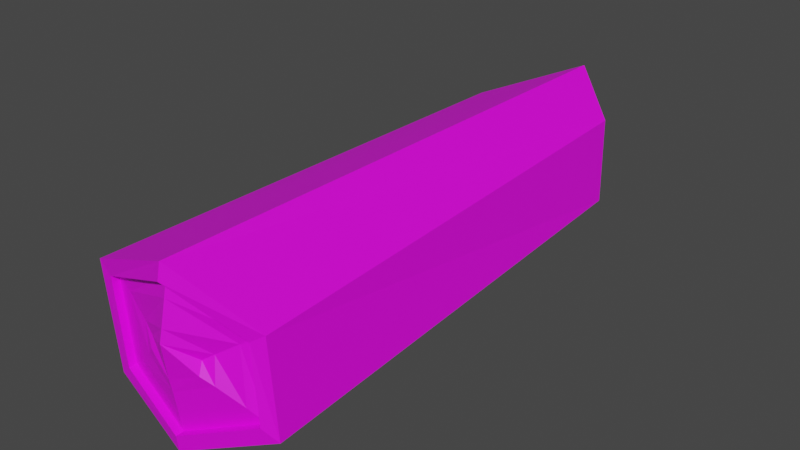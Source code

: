# Source: pink_wood.blend  (saved by Blender 3.1.7; exported with 4.5.12 LTS)
import bpy
from mathutils import Matrix  # noqa: F401  (used for matrix-valued properties, if any)

bpy.ops.wm.read_factory_settings(use_empty=True)
scene = bpy.context.scene
scene.name = 'Scene'

# ---- collections
col_collection = bpy.data.collections.new('Collection'); scene.collection.children.link(col_collection)

# ---- images (referenced by path relative to the original .blend; pixels are not part of the script)
import os
ASSET_DIR = os.environ.get("B2B_ASSET_DIR", "")  # directory of the original .blend (textures are referenced by path, not embedded)
HERE = os.path.dirname(os.path.abspath(__file__))  # packed textures are extracted next to this script under _unpacked/

def load_image(name, relpath, width, height, colorspace="sRGB"):
    """Load a texture the original file referenced (path relative to the .blend, or extracted next to this script)."""
    p = next((c for c in (os.path.join(HERE, relpath), os.path.join(ASSET_DIR, relpath)) if relpath and os.path.exists(c)), "")
    if p:
        img = bpy.data.images.load(p, check_existing=True)
        img.name = name
    else:  # same state as the original file: an image datablock whose file is absent (Cycles renders it pink)
        img = bpy.data.images.new(name, width, height)
        img.source = "FILE"
        img.filepath = "//" + (relpath or name)
    img.colorspace_settings.name = colorspace
    return img
img_imphenziapalette01_256_gradient_png = load_image('ImphenziaPalette01-256-Gradient.png', 'ImphenziaPalette01-256-Gradient.png', 1024, 1024, 'sRGB')

# ---- materials (node trees are filled in below, after node groups)
mat_material_001 = bpy.data.materials.new('Material.001')
mat_material_001.use_transparent_shadow = False

# ---- material node trees
mat_material_001.use_nodes = True; mat_material_001.node_tree.nodes.clear()
_N = mat_material_001.node_tree.nodes; _L = mat_material_001.node_tree.links
n0 = _N.new('ShaderNodeBsdfPrincipled'); n0.name = 'Principled BSDF'; n0.location = (10, 300)
n0.distribution = 'GGX'
n0.subsurface_method = 'RANDOM_WALK_SKIN'
n0.inputs[3].default_value = 1.45
n0.inputs[27].default_value = (0.0, 0.0, 0.0, 1.0)
n0.inputs[28].default_value = 1.0
n1 = _N.new('ShaderNodeOutputMaterial'); n1.name = 'Material Output'; n1.location = (300, 300)
n2 = _N.new('ShaderNodeTexImage'); n2.name = 'Image Texture'; n2.location = (-541, 185)
n2.image = img_imphenziapalette01_256_gradient_png
_L.new(n0.outputs[0], n1.inputs[0])
_L.new(n2.outputs[0], n0.inputs[0])
n1.is_active_output = True

# ---- world
world_world = bpy.data.worlds.new('World'); scene.world = world_world
world_world.use_nodes = True; world_world.node_tree.nodes.clear()
_N = world_world.node_tree.nodes; _L = world_world.node_tree.links
n0 = _N.new('ShaderNodeOutputWorld'); n0.name = 'World Output'; n0.location = (300, 300)
n1 = _N.new('ShaderNodeBackground'); n1.name = 'Background'; n1.location = (10, 300)
n1.inputs[0].default_value = (0.05088, 0.05088, 0.05088, 1.0)
_L.new(n1.outputs[0], n0.inputs[0])
n0.is_active_output = True
world_world.color = (0.05088, 0.05088, 0.05088)
world_world.use_sun_shadow = False
world_world.sun_shadow_jitter_overblur = 0.0

# ---- meshes
me_cube_001 = bpy.data.meshes.new('Cube.001')
me_cube_001.from_pydata([(-0.1278, -0.3597, 0.04276), (-0.155, -0.3499, 0.1574), (-0.1245, 0.409, 0.06007), (-0.1492, 0.4193, 0.16), (0.09268, -0.3498, 0.05284), (0.07619, -0.3425, 0.156), (0.05707, 0.4197, 0.05564), (0.04683, 0.4373, 0.1652), (-0.009834, 0.4627, 0.03467), (-0.001673, 0.4584, 0.2259), (-0.02304, -0.379, 0.002433), (-0.01141, -0.3886, 0.2197), (-0.1459, -0.3559, 0.02625), (-0.1804, -0.3448, 0.1704), (0.09561, -0.3358, 0.1689), (0.1153, -0.342, 0.03909), (-0.02275, -0.3765, -0.021), (-0.009521, -0.3851, 0.2441), (-0.01216, -0.3767, 0.2198), (-0.02379, -0.3672, 0.002503), (-0.06873, -0.3656, 0.0984), (-0.07114, -0.3606, 0.1137), (0.01113, -0.3574, 0.1127), (0.0182, -0.3688, 0.09939), (-0.1657, 0.4142, 0.169), (-0.1365, 0.4049, 0.04725), (-0.009567, 0.461, 0.01938), (0.001602, 0.4537, 0.2432), (0.05962, 0.4311, 0.1719), (0.07211, 0.4118, 0.04451), (-0.002375, 0.4497, 0.2263), (-0.01091, 0.4567, 0.05543), (-0.07063, 0.4385, 0.1151), (-0.06788, 0.43, 0.1236), (-0.0129, 0.466, 0.1324), (-0.01251, 0.4603, 0.1108), (-0.1499, 0.4107, 0.1603), (-0.1252, 0.4004, 0.06042), (-0.01054, 0.4541, 0.03502), (-0.006627, 0.4561, 0.2032), (0.04612, 0.4286, 0.1656), (0.05637, 0.4111, 0.05599), (-0.128, 0.4178, 0.1482), (-0.1091, 0.4066, 0.07761), (-0.01142, 0.4607, 0.08129), (-0.01166, 0.4646, 0.1737), (0.02922, 0.4374, 0.1567), (0.03656, 0.4224, 0.0709), (-0.1005, 0.4274, 0.1327), (-0.08913, 0.4161, 0.09952), (-0.01215, 0.4668, 0.1095), (-0.01587, 0.4747, 0.141), (0.008297, 0.4497, 0.1453), (0.01212, 0.4385, 0.08988), (-0.1285, -0.3478, 0.04283), (-0.1558, -0.3381, 0.1575), (0.07544, -0.3306, 0.1561), (0.09193, -0.3379, 0.05291), (-0.02409, -0.3701, 0.02695), (-0.01407, -0.3805, 0.1944), (-0.1097, -0.3524, 0.06008), (-0.1293, -0.3441, 0.1439), (0.05527, -0.338, 0.1426), (0.0685, -0.3466, 0.0673), (-0.02455, -0.3752, 0.06314), (-0.01675, -0.3867, 0.1568), (-0.08195, -0.3603, 0.08571), (-0.09024, -0.3542, 0.1237), (0.02557, -0.3501, 0.1226), (0.03423, -0.3606, 0.08869), (-0.02481, -0.3784, 0.08089), (-0.01785, -0.3901, 0.1383)], [], [(12, 13, 24, 25), (9, 7, 40, 30), (29, 28, 14, 15), (5, 11, 18, 56), (26, 29, 15, 16), (27, 24, 13, 17), (28, 27, 17, 14), (25, 26, 16, 12), (1, 0, 54, 55), (6, 8, 38, 41), (0, 1, 13, 12), (5, 4, 15, 14), (4, 10, 16, 15), (1, 11, 17, 13), (10, 0, 12, 16), (11, 5, 14, 17), (70, 71, 21, 20), (23, 22, 71, 70), (11, 1, 55, 18), (4, 5, 56, 57), (0, 10, 19, 54), (10, 4, 57, 19), (3, 2, 25, 24), (2, 8, 26, 25), (7, 9, 27, 28), (6, 7, 28, 29), (8, 6, 29, 26), (9, 3, 24, 27), (50, 51, 34, 35), (33, 32, 51, 50), (2, 3, 36, 37), (3, 9, 30, 36), (7, 6, 41, 40), (8, 2, 37, 38), (42, 43, 37, 36), (43, 31, 38, 37), (46, 39, 30, 40), (47, 46, 40, 41), (31, 47, 41, 38), (39, 42, 36, 30), (48, 49, 43, 42), (49, 44, 31, 43), (52, 45, 39, 46), (53, 52, 46, 47), (44, 53, 47, 31), (45, 48, 42, 39), (32, 33, 49, 48), (33, 50, 44, 49), (34, 51, 45, 52), (35, 34, 52, 53), (50, 35, 53, 44), (51, 32, 48, 45), (60, 61, 55, 54), (62, 63, 57, 56), (63, 58, 19, 57), (61, 59, 18, 55), (58, 60, 54, 19), (59, 62, 56, 18), (66, 67, 61, 60), (68, 69, 63, 62), (69, 64, 58, 63), (67, 65, 59, 61), (64, 66, 60, 58), (65, 68, 62, 59), (20, 21, 67, 66), (22, 23, 69, 68), (23, 70, 64, 69), (21, 71, 65, 67), (70, 20, 66, 64), (71, 22, 68, 65)])
_uv = me_cube_001.uv_layers.new(name='UVMap')
_uv.uv.foreach_set('vector', [0.5868, 0.05122, 0.5868, 0.05122, 0.5868, 0.05122, 0.5868, 0.05122, 0.5636, 0.09773, 0.5636, 0.09773, 0.5636, 0.09773, 0.5636, 0.09773, 0.5977, 0.1132, 0.5977, 0.1132, 0.5977, 0.1132, 0.5977, 0.1132, 0.5636, 0.09773, 0.5636, 0.09773, 0.5636, 0.09773, 0.5636, 0.09773, 0.5636, 0.09773, 0.5636, 0.09773, 0.5636, 0.09773, 0.5636, 0.09773, 0.5636, 0.09773, 0.5636, 0.09773, 0.5636, 0.09773, 0.5636, 0.09773, 0.6132, 0.02642, 0.6132, 0.02642, 0.6132, 0.02642, 0.6132, 0.02642, 0.5837, 0.05277, 0.5837, 0.05277, 0.5837, 0.05277, 0.5837, 0.05277, 0.5636, 0.09773, 0.5636, 0.09773, 0.5636, 0.09773, 0.5636, 0.09773, 0.5636, 0.09773, 0.5636, 0.09773, 0.5636, 0.09773, 0.5636, 0.09773, 0.5636, 0.09773, 0.5636, 0.09773, 0.5636, 0.09773, 0.5636, 0.09773, 0.5636, 0.09773, 0.5636, 0.09773, 0.5636, 0.09773, 0.5636, 0.09773, 0.5946, 0.04347, 0.5946, 0.04347, 0.5946, 0.04347, 0.5946, 0.04347, 0.5946, 0.04347, 0.5946, 0.04347, 0.5946, 0.04347, 0.5946, 0.04347, 0.5636, 0.09773, 0.5636, 0.09773, 0.5636, 0.09773, 0.5636, 0.09773, 0.5636, 0.09773, 0.5636, 0.09773, 0.5636, 0.09773, 0.5636, 0.09773, 0.7666, 0.03882, 0.7666, 0.03882, 0.7666, 0.03882, 0.7666, 0.03882, 0.7666, 0.03882, 0.7666, 0.03882, 0.7666, 0.03882, 0.7666, 0.03882, 0.5636, 0.09773, 0.5636, 0.09773, 0.5636, 0.09773, 0.5636, 0.09773, 0.5946, 0.04347, 0.5946, 0.04347, 0.5946, 0.04347, 0.5946, 0.04347, 0.5636, 0.09773, 0.5636, 0.09773, 0.5636, 0.09773, 0.5636, 0.09773, 0.5946, 0.04347, 0.5946, 0.04347, 0.5946, 0.04347, 0.5946, 0.04347, 0.5636, 0.09773, 0.5636, 0.09773, 0.5636, 0.09773, 0.5636, 0.09773, 0.5915, 0.07448, 0.5915, 0.07448, 0.5915, 0.07448, 0.5915, 0.07448, 0.5636, 0.09773, 0.5636, 0.09773, 0.5636, 0.09773, 0.5636, 0.09773, 0.5636, 0.09773, 0.5636, 0.09773, 0.5636, 0.09773, 0.5636, 0.09773, 0.5636, 0.09773, 0.5636, 0.09773, 0.5636, 0.09773, 0.5636, 0.09773, 0.5915, 0.07448, 0.5915, 0.07448, 0.5915, 0.07448, 0.5915, 0.07448, 0.8162, 0.03417, 0.8162, 0.03417, 0.8162, 0.03417, 0.8162, 0.03417, 0.8162, 0.03417, 0.8162, 0.03417, 0.8162, 0.03417, 0.8162, 0.03417, 0.5636, 0.09773, 0.5636, 0.09773, 0.5636, 0.09773, 0.5636, 0.09773, 0.5636, 0.09773, 0.5636, 0.09773, 0.5636, 0.09773, 0.5636, 0.09773, 0.5636, 0.09773, 0.5636, 0.09773, 0.5636, 0.09773, 0.5636, 0.09773, 0.5636, 0.09773, 0.5636, 0.09773, 0.5636, 0.09773, 0.5636, 0.09773, 0.8162, 0.03417, 0.8162, 0.03417, 0.8162, 0.03417, 0.8162, 0.03417, 0.8162, 0.03417, 0.8162, 0.03417, 0.8162, 0.03417, 0.8162, 0.03417, 0.8162, 0.03417, 0.8162, 0.03417, 0.8162, 0.03417, 0.8162, 0.03417, 0.8162, 0.03417, 0.8162, 0.03417, 0.8162, 0.03417, 0.8162, 0.03417, 0.8162, 0.03417, 0.8162, 0.03417, 0.8162, 0.03417, 0.8162, 0.03417, 0.8162, 0.03417, 0.8162, 0.03417, 0.8162, 0.03417, 0.8162, 0.03417, 0.8038, 0.05587, 0.8038, 0.05587, 0.8038, 0.05587, 0.8038, 0.05587, 0.8038, 0.05587, 0.8038, 0.05587, 0.8038, 0.05587, 0.8038, 0.05587, 0.8038, 0.05587, 0.8038, 0.05587, 0.8038, 0.05587, 0.8038, 0.05587, 0.8038, 0.05587, 0.8038, 0.05587, 0.8038, 0.05587, 0.8038, 0.05587, 0.8038, 0.05587, 0.8038, 0.05587, 0.8038, 0.05587, 0.8038, 0.05587, 0.8038, 0.05587, 0.8038, 0.05587, 0.8038, 0.05587, 0.8038, 0.05587, 0.7976, 0.02177, 0.7976, 0.02177, 0.7976, 0.02177, 0.7976, 0.02177, 0.7976, 0.02177, 0.7976, 0.02177, 0.7976, 0.02177, 0.7976, 0.02177, 0.7976, 0.02177, 0.7976, 0.02177, 0.7976, 0.02177, 0.7976, 0.02177, 0.7976, 0.02177, 0.7976, 0.02177, 0.7976, 0.02177, 0.7976, 0.02177, 0.8162, 0.03417, 0.8162, 0.03417, 0.8162, 0.03417, 0.8162, 0.03417, 0.7976, 0.02177, 0.7976, 0.02177, 0.7976, 0.02177, 0.7976, 0.02177, 0.8162, 0.03417, 0.8162, 0.03417, 0.8162, 0.03417, 0.8162, 0.03417, 0.8162, 0.03417, 0.8162, 0.03417, 0.8162, 0.03417, 0.8162, 0.03417, 0.8162, 0.03417, 0.8162, 0.03417, 0.8162, 0.03417, 0.8162, 0.03417, 0.8162, 0.03417, 0.8162, 0.03417, 0.8162, 0.03417, 0.8162, 0.03417, 0.8162, 0.03417, 0.8162, 0.03417, 0.8162, 0.03417, 0.8162, 0.03417, 0.8162, 0.03417, 0.8162, 0.03417, 0.8162, 0.03417, 0.8162, 0.03417, 0.8131, 0.06207, 0.8131, 0.06207, 0.8131, 0.06207, 0.8131, 0.06207, 0.8131, 0.06207, 0.8131, 0.06207, 0.8131, 0.06207, 0.8131, 0.06207, 0.8131, 0.06207, 0.8131, 0.06207, 0.8131, 0.06207, 0.8131, 0.06207, 0.8131, 0.06207, 0.8131, 0.06207, 0.8131, 0.06207, 0.8131, 0.06207, 0.8131, 0.06207, 0.8131, 0.06207, 0.8131, 0.06207, 0.8131, 0.06207, 0.8131, 0.06207, 0.8131, 0.06207, 0.8131, 0.06207, 0.8131, 0.06207, 0.8162, 0.03417, 0.8162, 0.03417, 0.8162, 0.03417, 0.8162, 0.03417, 0.8162, 0.03417, 0.8162, 0.03417, 0.8162, 0.03417, 0.8162, 0.03417, 0.8162, 0.03417, 0.8162, 0.03417, 0.8162, 0.03417, 0.8162, 0.03417, 0.8162, 0.03417, 0.8162, 0.03417, 0.8162, 0.03417, 0.8162, 0.03417, 0.8162, 0.03417, 0.8162, 0.03417, 0.8162, 0.03417, 0.8162, 0.03417, 0.8162, 0.03417, 0.8162, 0.03417, 0.8162, 0.03417, 0.8162, 0.03417])
me_cube_001.materials.append(mat_material_001)
me_cube_001.use_remesh_fix_poles = True
me_cube_001.use_remesh_preserve_attributes = False
me_cube_001.update()

# ---- objects
ob_cube = bpy.data.objects.new('Cube', me_cube_001)

# ---- transforms, parenting, visibility, modifiers, constraints
ob_cube.location = (0.0, 0.0, 0.0)

# ---- collection membership
col_collection.objects.link(ob_cube)

# ---- scene / render settings (as saved in the file)
scene.frame_start = 1; scene.frame_end = 250; scene.frame_set(1)
scene.render.engine = 'BLENDER_EEVEE_NEXT'
scene.cycles.sampling_pattern = 'TABULATED_SOBOL'
scene.cycles.use_light_tree = False
scene.view_settings.view_transform = 'Filmic'
bpy.context.view_layer.update()

# ---- added for rendering (the .blend has no active camera and no usable light): camera, sun
cam_auto = bpy.data.cameras.new('AutoCamera')
cam_auto.lens = 50.0
cam_auto.sensor_width = 36.0
cam_auto.clip_end = 1000.0
ob_auto_camera = bpy.data.objects.new('AutoCamera', cam_auto)
scene.collection.objects.link(ob_auto_camera)
ob_auto_camera.location = (0.847926, -1.01432, 0.815938)
ob_auto_camera.rotation_euler = (1.09748, -7.21219e-08, 0.694738)
scene.camera = ob_auto_camera
light_auto_sun = bpy.data.lights.new('AutoSun', 'SUN')
light_auto_sun.energy = 3.0
light_auto_sun.angle = 0.0523599
ob_auto_sun = bpy.data.objects.new('AutoSun', light_auto_sun)
scene.collection.objects.link(ob_auto_sun)
ob_auto_sun.rotation_euler = (0.872665, 0.174533, 0.523599)
bpy.context.view_layer.update()
